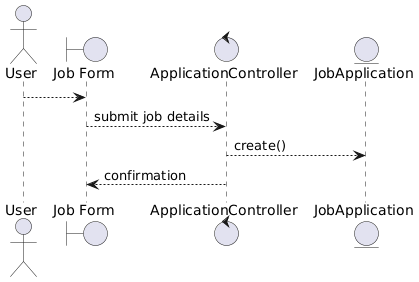

The diagram above was rendered by PlantUML. Its source (embedded in the PNG):
@startuml
actor User

boundary "Job Form" as UI
control "ApplicationController" as C
entity "JobApplication" as E

User --> UI
UI --> C : submit job details
C --> E : create()
C --> UI : confirmation
@enduml